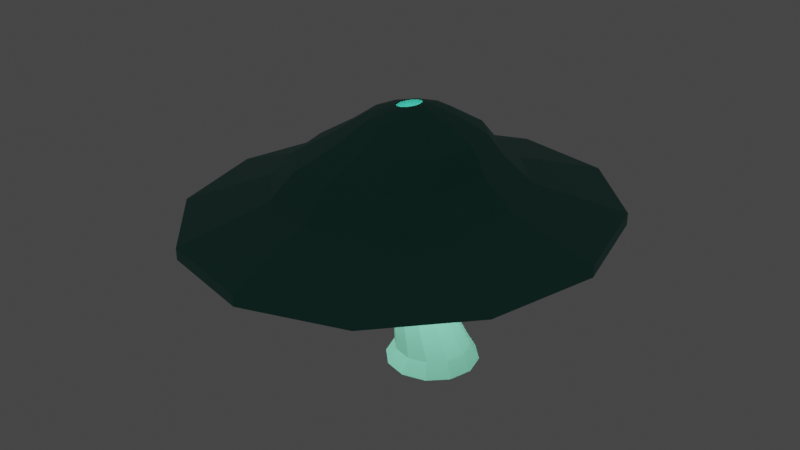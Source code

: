 # Source: GlowShroom.blend  (saved by Blender 2.92.15; exported with 4.5.12 LTS)
import bpy
from mathutils import Matrix  # noqa: F401  (used for matrix-valued properties, if any)

bpy.ops.wm.read_factory_settings(use_empty=True)
scene = bpy.context.scene
scene.name = 'Scene'

# ---- collections
col_collection = bpy.data.collections.new('Collection'); scene.collection.children.link(col_collection)

# ---- materials (node trees are filled in below, after node groups)
mat_blueshroom = bpy.data.materials.new('BlueShroom')
mat_blueshroom.use_transparent_shadow = False
mat_glowshroom = bpy.data.materials.new('GlowShroom')
mat_glowshroom.use_transparent_shadow = False
mat_mushstem = bpy.data.materials.new('MushStem')
mat_mushstem.use_transparent_shadow = False

# ---- material node trees
mat_blueshroom.use_nodes = True; mat_blueshroom.node_tree.nodes.clear()
_N = mat_blueshroom.node_tree.nodes; _L = mat_blueshroom.node_tree.links
n0 = _N.new('ShaderNodeBsdfPrincipled'); n0.name = 'Principled BSDF'; n0.location = (10, 300)
n0.distribution = 'GGX'
n0.subsurface_method = 'BURLEY'
n0.inputs[0].default_value = (0.04169, 0.2396, 0.189, 1.0)
n0.inputs[3].default_value = 1.45
n0.inputs[27].default_value = (0.0, 0.0, 0.0, 1.0)
n0.inputs[28].default_value = 1.0
n1 = _N.new('ShaderNodeOutputMaterial'); n1.name = 'Material Output'; n1.location = (300, 300)
_L.new(n0.outputs[0], n1.inputs[0])
n1.is_active_output = True
mat_glowshroom.use_nodes = True; mat_glowshroom.node_tree.nodes.clear()
_N = mat_glowshroom.node_tree.nodes; _L = mat_glowshroom.node_tree.links
n0 = _N.new('ShaderNodeOutputMaterial'); n0.name = 'Material Output'; n0.location = (300, 300)
n1 = _N.new('ShaderNodeEmission'); n1.name = 'Emission'; n1.location = (10, 300)
n1.inputs[0].default_value = (0.2395, 0.7991, 0.6883, 1.0)
n1.inputs[1].default_value = 8.0
_L.new(n1.outputs[0], n0.inputs[0])
n0.is_active_output = True
mat_mushstem.use_nodes = True; mat_mushstem.node_tree.nodes.clear()
_N = mat_mushstem.node_tree.nodes; _L = mat_mushstem.node_tree.links
n0 = _N.new('ShaderNodeBsdfPrincipled'); n0.name = 'Principled BSDF'; n0.location = (10, 300)
n0.distribution = 'GGX'
n0.subsurface_method = 'BURLEY'
n0.inputs[0].default_value = (0.3777, 0.3931, 0.3011, 1.0)
n0.inputs[3].default_value = 1.45
n0.inputs[27].default_value = (0.0, 0.0, 0.0, 1.0)
n0.inputs[28].default_value = 1.0
n1 = _N.new('ShaderNodeOutputMaterial'); n1.name = 'Material Output'; n1.location = (300, 300)
_L.new(n0.outputs[0], n1.inputs[0])
n1.is_active_output = True

# ---- world
world_world = bpy.data.worlds.new('World'); scene.world = world_world
world_world.use_nodes = True; world_world.node_tree.nodes.clear()
_N = world_world.node_tree.nodes; _L = world_world.node_tree.links
n0 = _N.new('ShaderNodeOutputWorld'); n0.name = 'World Output'; n0.location = (300, 300)
n1 = _N.new('ShaderNodeBackground'); n1.name = 'Background'; n1.location = (10, 300)
n1.inputs[0].default_value = (0.05088, 0.05088, 0.05088, 1.0)
_L.new(n1.outputs[0], n0.inputs[0])
n0.is_active_output = True
world_world.color = (0.05088, 0.05088, 0.05088)
world_world.use_sun_shadow = False
world_world.sun_shadow_jitter_overblur = 0.0

# ---- meshes
me_circle = bpy.data.meshes.new('Circle')
me_circle.from_pydata([(0.0, 1.0, 0.0), (-0.5, 0.866, 0.0), (-0.866, 0.5, 0.0), (-1.0, -4.371e-08, 0.0), (-0.866, -0.5, 0.0), (-0.5, -0.866, 0.0), (-1.51e-07, -1.0, 0.0), (0.5, -0.866, 0.0), (0.866, -0.5, 0.0), (1.0, -4.649e-07, 0.0), (0.866, 0.5, 0.0), (0.5, 0.866, 0.0), (-0.6075, 0.4046, 1.862), (-0.8098, 0.3504, 1.862), (-0.9579, 0.2023, 1.862), (-1.012, -1.056e-07, 1.862), (-0.9579, -0.2023, 1.862), (-0.8098, -0.3504, 1.862), (-0.6075, -0.4046, 1.862), (-0.4052, -0.3504, 1.862), (-0.2571, -0.2023, 1.862), (-0.2029, -2.76e-07, 1.862), (-0.2571, 0.2023, 1.862), (-0.4052, 0.3504, 1.862), (0.7067, -0.408, 0.3233), (0.816, -3.946e-07, 0.3233), (-0.408, -0.7067, 0.3233), (-1.186e-07, -0.816, 0.3233), (-0.7067, 0.408, 0.3233), (-0.816, -5.088e-08, 0.3233), (0.7067, 0.408, 0.3233), (0.408, -0.7067, 0.3233), (-0.7067, -0.408, 0.3233), (0.408, 0.7067, 0.3233), (4.571e-09, 0.816, 0.3233), (-0.408, 0.7067, 0.3233), (-0.9407, 0.431, 2.94), (-1.154, 0.3733, 2.971), (-1.31, 0.2155, 2.994), (-1.367, -1.008e-07, 3.002), (-1.31, -0.2155, 2.994), (-1.154, -0.3733, 2.971), (-0.9407, -0.431, 2.94), (-0.7274, -0.3733, 2.908), (-0.5713, -0.2155, 2.885), (-0.5142, -2.655e-07, 2.877), (-0.5713, 0.2155, 2.885), (-0.7274, 0.3733, 2.908), (-0.9407, 0.973, 3.233), (-1.422, 0.8426, 3.233), (-1.774, 0.4865, 3.233), (-1.903, 5.806e-09, 3.233), (-1.774, -0.4865, 3.233), (-1.422, -0.8426, 3.233), (-0.9407, -0.973, 3.233), (-0.4593, -0.8426, 3.233), (-0.107, -0.4865, 3.233), (0.02197, -3.66e-07, 3.233), (-0.107, 0.4865, 3.233), (-0.4593, 0.8426, 3.233), (-0.897, 4.614, 3.235), (-3.176, 3.996, 3.116), (-4.845, 2.307, 3.029), (-5.456, 5.627e-07, 2.997), (-4.845, -2.307, 3.029), (-3.176, -3.996, 3.116), (-0.897, -4.614, 3.235), (1.382, -3.996, 3.353), (3.051, -2.307, 3.44), (3.662, -1.376e-06, 3.472), (3.051, 2.307, 3.44), (1.382, 3.996, 3.353), (-0.9286, 2.713, 3.841), (-2.269, 2.35, 3.772), (-3.25, 1.357, 3.72), (-3.609, 2.453e-07, 3.702), (-3.25, -1.357, 3.72), (-2.269, -2.35, 3.772), (-0.9286, -2.713, 3.841), (0.4119, -2.35, 3.911), (1.393, -1.357, 3.962), (1.752, -8.945e-07, 3.981), (1.393, 1.357, 3.962), (0.4119, 2.35, 3.911), (-0.9561, 2.166, 4.37), (-2.026, 1.876, 4.314), (-2.809, 1.083, 4.273), (-3.096, 1.444e-07, 4.258), (-2.809, -1.083, 4.273), (-2.026, -1.876, 4.314), (-0.9561, -2.166, 4.37), (0.1139, -1.876, 4.425), (0.8972, -1.083, 4.466), (1.184, -7.655e-07, 4.481), (0.8972, 1.083, 4.466), (0.1139, 1.876, 4.425), (-0.6247, 1.539, 4.922), (-1.385, 1.333, 4.882), (-1.942, 0.7697, 4.853), (-2.146, 2.114e-08, 4.843), (-1.942, -0.7697, 4.853), (-1.385, -1.333, 4.882), (-0.6247, -1.539, 4.922), (0.1357, -1.333, 4.961), (0.6924, -0.7697, 4.99), (0.8962, -6.255e-07, 5.001), (0.6924, 0.7697, 4.99), (0.1357, 1.333, 4.961), (-0.6461, 0.8721, 5.333), (-1.077, 0.7552, 5.31), (-1.392, 0.436, 5.294), (-1.508, -7.707e-08, 5.288), (-1.392, -0.436, 5.294), (-1.077, -0.7552, 5.31), (-0.6461, -0.8721, 5.333), (-0.2153, -0.7553, 5.355), (0.1001, -0.436, 5.372), (0.2155, -4.434e-07, 5.378), (0.1001, 0.436, 5.372), (-0.2153, 0.7552, 5.355), (-0.6563, 0.3266, 5.528), (-0.8153, 0.2829, 5.499), (-0.9317, 0.1633, 5.478), (-0.9743, -1.272e-07, 5.47), (-0.9317, -0.1633, 5.478), (-0.8153, -0.2829, 5.499), (-0.6563, -0.3266, 5.528), (-0.4974, -0.2829, 5.557), (-0.381, -0.1633, 5.579), (-0.3384, -2.754e-07, 5.587), (-0.381, 0.1633, 5.579), (-0.4974, 0.2829, 5.557), (-1.368, 0.7483, 3.233), (-0.9407, 0.8641, 3.233), (-1.681, 0.4321, 3.233), (-1.796, -8.18e-09, 3.233), (-1.681, -0.4321, 3.233), (-1.368, -0.7483, 3.233), (-0.9407, -0.8641, 3.233), (-0.5132, -0.7483, 3.233), (-0.2003, -0.4321, 3.233), (-0.08572, -3.384e-07, 3.233), (-0.2003, 0.4321, 3.233), (-0.5132, 0.7483, 3.233), (-2.921, 3.549, 3.129), (-0.897, 4.098, 3.235), (-4.403, 2.049, 3.052), (-4.946, 4.863e-07, 3.024), (-4.403, -2.049, 3.052), (-2.921, -3.549, 3.129), (-0.897, -4.098, 3.235), (1.127, -3.549, 3.34), (2.609, -2.049, 3.417), (3.152, -1.235e-06, 3.446), (2.609, 2.049, 3.417), (1.127, 3.549, 3.34), (-1.328, 0.7483, 3.289), (-0.9009, 0.8641, 3.311), (-1.64, 0.4321, 3.273), (-1.755, 7.167e-09, 3.267), (-1.64, -0.4321, 3.273), (-1.328, -0.7483, 3.289), (-0.9009, -0.8641, 3.311), (-0.474, -0.7483, 3.333), (-0.1615, -0.4321, 3.35), (-0.04716, -3.558e-07, 3.355), (-0.1615, 0.4321, 3.35), (-0.474, 0.7483, 3.333), (-2.925, 3.549, 3.206), (-0.9009, 4.098, 3.311), (-4.407, 2.049, 3.128), (-4.95, 4.864e-07, 3.1), (-4.407, -2.049, 3.128), (-2.925, -3.549, 3.206), (-0.9009, -4.098, 3.311), (1.123, -3.549, 3.416), (2.605, -2.049, 3.494), (3.148, -1.235e-06, 3.522), (2.605, 2.049, 3.494), (1.123, 3.549, 3.416), (-3.176, 3.996, 2.862), (-0.897, 4.614, 2.98), (-4.845, 2.307, 2.775), (-5.456, 5.627e-07, 2.743), (-4.845, -2.307, 2.775), (-3.176, -3.996, 2.862), (-0.897, -4.614, 2.98), (1.382, -3.996, 3.099), (3.051, -2.307, 3.186), (3.662, -1.376e-06, 3.218), (3.051, 2.307, 3.186), (1.382, 3.996, 3.099), (-0.897, 4.098, 2.98), (2.609, -2.049, 3.163), (1.127, -3.549, 3.086), (-0.897, -4.098, 2.98), (-2.921, -3.549, 2.875), (-2.921, 3.549, 2.875), (-4.403, 2.049, 2.798), (-4.946, 4.863e-07, 2.77), (-4.403, -2.049, 2.798), (3.152, -1.235e-06, 3.191), (2.609, 2.049, 3.163), (1.127, 3.549, 3.086), (-0.7865, 0.2316, 5.505), (-0.6563, 0.2674, 5.528), (-0.8818, 0.1337, 5.487), (-0.9166, -1.365e-07, 5.481), (-0.8818, -0.1337, 5.487), (-0.7865, -0.2316, 5.505), (-0.6563, -0.2674, 5.528), (-0.5262, -0.2316, 5.552), (-0.4309, -0.1337, 5.57), (-0.396, -2.579e-07, 5.576), (-0.4309, 0.1337, 5.57), (-0.5262, 0.2316, 5.552), (-0.7507, 0.2316, 5.309), (-0.6205, 0.2674, 5.332), (-0.846, 0.1337, 5.291), (-0.8808, -1.391e-07, 5.285), (-0.846, -0.1337, 5.291), (-0.7507, -0.2316, 5.309), (-0.6205, -0.2674, 5.332), (-0.4904, -0.2316, 5.356), (-0.3951, -0.1337, 5.373), (-0.3602, -2.606e-07, 5.38), (-0.3951, 0.1337, 5.373), (-0.4904, 0.2316, 5.356)], [], [(24, 25, 21, 20), (26, 27, 18, 17), (28, 29, 15, 14), (25, 30, 22, 21), (27, 31, 19, 18), (29, 32, 16, 15), (30, 33, 23, 22), (34, 35, 13, 12), (31, 24, 20, 19), (32, 26, 17, 16), (33, 34, 12, 23), (35, 28, 14, 13), (1, 2, 28, 35), (11, 0, 34, 33), (4, 5, 26, 32), (7, 8, 24, 31), (0, 1, 35, 34), (10, 11, 33, 30), (3, 4, 32, 29), (6, 7, 31, 27), (9, 10, 30, 25), (2, 3, 29, 28), (5, 6, 27, 26), (8, 9, 25, 24), (15, 16, 40, 39), (22, 23, 47, 46), (12, 13, 37, 36), (19, 20, 44, 43), (16, 17, 41, 40), (23, 12, 36, 47), (13, 14, 38, 37), (20, 21, 45, 44), (17, 18, 42, 41), (14, 15, 39, 38), (21, 22, 46, 45), (18, 19, 43, 42), (42, 43, 55, 54), (39, 40, 52, 51), (46, 47, 59, 58), (36, 37, 49, 48), (43, 44, 56, 55), (40, 41, 53, 52), (47, 36, 48, 59), (37, 38, 50, 49), (44, 45, 57, 56), (41, 42, 54, 53), (38, 39, 51, 50), (45, 46, 58, 57), (58, 59, 143, 142), (70, 69, 189, 190), (50, 51, 135, 134), (144, 146, 198, 197), (57, 58, 142, 141), (152, 153, 201, 193), (49, 50, 134, 132), (56, 57, 141, 140), (62, 61, 180, 182), (48, 49, 132, 133), (55, 56, 140, 139), (69, 68, 188, 189), (62, 63, 75, 74), (69, 70, 82, 81), (66, 67, 79, 78), (63, 64, 76, 75), (70, 71, 83, 82), (60, 61, 73, 72), (67, 68, 80, 79), (64, 65, 77, 76), (71, 60, 72, 83), (61, 62, 74, 73), (68, 69, 81, 80), (65, 66, 78, 77), (74, 75, 87, 86), (81, 82, 94, 93), (78, 79, 91, 90), (75, 76, 88, 87), (82, 83, 95, 94), (72, 73, 85, 84), (79, 80, 92, 91), (76, 77, 89, 88), (83, 72, 84, 95), (73, 74, 86, 85), (80, 81, 93, 92), (77, 78, 90, 89), (89, 90, 102, 101), (86, 87, 99, 98), (93, 94, 106, 105), (90, 91, 103, 102), (87, 88, 100, 99), (94, 95, 107, 106), (84, 85, 97, 96), (91, 92, 104, 103), (88, 89, 101, 100), (95, 84, 96, 107), (85, 86, 98, 97), (92, 93, 105, 104), (101, 102, 114, 113), (98, 99, 111, 110), (105, 106, 118, 117), (102, 103, 115, 114), (99, 100, 112, 111), (106, 107, 119, 118), (96, 97, 109, 108), (103, 104, 116, 115), (100, 101, 113, 112), (107, 96, 108, 119), (97, 98, 110, 109), (104, 105, 117, 116), (116, 117, 129, 128), (113, 114, 126, 125), (110, 111, 123, 122), (117, 118, 130, 129), (114, 115, 127, 126), (111, 112, 124, 123), (118, 119, 131, 130), (108, 109, 121, 120), (115, 116, 128, 127), (112, 113, 125, 124), (119, 108, 120, 131), (109, 110, 122, 121), (130, 131, 215, 214), (144, 145, 169, 168), (152, 151, 175, 176), (136, 137, 161, 160), (143, 133, 157, 167), (151, 150, 174, 175), (135, 136, 160, 159), (142, 143, 167, 166), (150, 149, 173, 174), (134, 135, 159, 158), (141, 142, 166, 165), (149, 148, 172, 173), (132, 134, 158, 156), (145, 144, 197, 192), (51, 52, 136, 135), (151, 152, 193, 194), (59, 48, 133, 143), (61, 60, 181, 180), (52, 53, 137, 136), (68, 67, 187, 188), (150, 151, 194, 195), (53, 54, 138, 137), (67, 66, 186, 187), (149, 150, 195, 196), (54, 55, 139, 138), (165, 166, 178, 177), (162, 163, 175, 174), (159, 160, 172, 171), (166, 167, 179, 178), (157, 156, 168, 169), (163, 164, 176, 175), (160, 161, 173, 172), (167, 157, 169, 179), (156, 158, 170, 168), (164, 165, 177, 176), (161, 162, 174, 173), (158, 159, 171, 170), (137, 138, 162, 161), (153, 152, 176, 177), (146, 144, 168, 170), (138, 139, 163, 162), (154, 153, 177, 178), (147, 146, 170, 171), (139, 140, 164, 163), (155, 154, 178, 179), (133, 132, 156, 157), (148, 147, 171, 172), (140, 141, 165, 164), (145, 155, 179, 169), (189, 188, 193, 201), (180, 181, 192, 197), (188, 187, 194, 193), (187, 186, 195, 194), (186, 185, 196, 195), (182, 180, 197, 198), (190, 189, 201, 202), (183, 182, 198, 199), (191, 190, 202, 203), (184, 183, 199, 200), (181, 191, 203, 192), (185, 184, 200, 196), (63, 62, 182, 183), (153, 154, 202, 201), (146, 147, 199, 198), (71, 70, 190, 191), (64, 63, 183, 184), (154, 155, 203, 202), (147, 148, 200, 199), (60, 71, 191, 181), (65, 64, 184, 185), (155, 145, 192, 203), (148, 149, 196, 200), (66, 65, 185, 186), (206, 207, 219, 218), (120, 121, 204, 205), (127, 128, 212, 211), (124, 125, 209, 208), (131, 120, 205, 215), (121, 122, 206, 204), (128, 129, 213, 212), (125, 126, 210, 209), (122, 123, 207, 206), (129, 130, 214, 213), (126, 127, 211, 210), (123, 124, 208, 207), (216, 218, 219, 220, 221, 222, 223, 224, 225, 226, 227, 217), (213, 214, 226, 225), (210, 211, 223, 222), (207, 208, 220, 219), (214, 215, 227, 226), (205, 204, 216, 217), (211, 212, 224, 223), (208, 209, 221, 220), (215, 205, 217, 227), (204, 206, 218, 216), (212, 213, 225, 224), (209, 210, 222, 221)])
me_circle.polygons.foreach_set('material_index', [2, 2, 2, 2, 2, 2, 2, 2, 2, 2, 2, 2, 2, 2, 2, 2, 2, 2, 2, 2, 2, 2, 2, 2, 2, 2, 2, 2, 2, 2, 2, 2, 2, 2, 2, 2, 2, 2, 2, 2, 2, 2, 2, 2, 2, 2, 2, 2, 0, 0, 0, 0, 0, 0, 0, 0, 0, 0, 0, 0, 0, 0, 0, 0, 0, 0, 0, 0, 0, 0, 0, 0, 0, 0, 0, 0, 0, 0, 0, 0, 0, 0, 0, 0, 0, 0, 0, 0, 0, 0, 0, 0, 0, 0, 0, 0, 0, 0, 0, 0, 0, 0, 0, 0, 0, 0, 0, 0, 0, 0, 0, 0, 0, 0, 0, 0, 0, 0, 0, 0, 0, 0, 0, 1, 1, 0, 1, 1, 0, 1, 1, 0, 1, 0, 0, 0, 0, 0, 0, 0, 0, 0, 0, 0, 0, 1, 1, 1, 1, 1, 1, 1, 1, 1, 1, 1, 1, 1, 0, 0, 1, 0, 0, 1, 0, 1, 0, 1, 0, 0, 0, 0, 0, 0, 0, 0, 0, 0, 0, 0, 0, 0, 0, 0, 0, 0, 0, 0, 0, 0, 0, 0, 0, 0, 0, 0, 0, 0, 0, 0, 0, 0, 0, 0, 0, 1, 0, 0, 0, 0, 0, 0, 0, 0, 0, 0, 0])
_uv = me_circle.uv_layers.new(name='UVMap')
_uv.uv.foreach_set('vector', [0.2801, 0.03957, 0.2991, 0.05436, 0.2234, 0.1305, 0.212, 0.1247, 0.2097, 0.02218, 0.2347, 0.02434, 0.1869, 0.1193, 0.1739, 0.1182, 0.1818, 0.9781, 0.1574, 0.9764, 0.1486, 0.8861, 0.161, 0.8834, 0.2989, 0.9481, 0.2792, 0.9628, 0.2119, 0.876, 0.2234, 0.8704, 0.2347, 0.02434, 0.2583, 0.02974, 0.1998, 0.1211, 0.1869, 0.1193, 0.1587, 0.02345, 0.1838, 0.02206, 0.1612, 0.1165, 0.1488, 0.1137, 0.2792, 0.9628, 0.2567, 0.9723, 0.1996, 0.8794, 0.2119, 0.876, 0.2325, 0.9771, 0.2073, 0.9786, 0.1737, 0.882, 0.1867, 0.881, 0.2583, 0.02974, 0.2801, 0.03957, 0.212, 0.1247, 0.1998, 0.1211, 0.1838, 0.02206, 0.2097, 0.02218, 0.1739, 0.1182, 0.1612, 0.1165, 0.2567, 0.9723, 0.2325, 0.9771, 0.1867, 0.881, 0.1996, 0.8794, 0.2073, 0.9786, 0.1818, 0.9781, 0.161, 0.8834, 0.1737, 0.882, 0.2072, 0.9999, 0.1797, 0.9989, 0.1818, 0.9781, 0.2073, 0.9786, 0.263, 0.9926, 0.2351, 0.9983, 0.2325, 0.9771, 0.2567, 0.9723, 0.1834, 5.601e-05, 0.2114, 0.0009252, 0.2097, 0.02218, 0.1838, 0.02206, 0.2652, 0.01046, 0.2909, 0.02199, 0.2801, 0.03957, 0.2583, 0.02974, 0.2351, 0.9983, 0.2072, 0.9999, 0.2073, 0.9786, 0.2325, 0.9771, 0.2899, 0.9813, 0.263, 0.9926, 0.2567, 0.9723, 0.2792, 0.9628, 0.1541, 0.002769, 0.1834, 5.601e-05, 0.1838, 0.02206, 0.1587, 0.02345, 0.2385, 0.004017, 0.2652, 0.01046, 0.2583, 0.02974, 0.2347, 0.02434, 0.3138, 0.9634, 0.2899, 0.9813, 0.2792, 0.9628, 0.2989, 0.9481, 0.1797, 0.9989, 0.1528, 0.9952, 0.1574, 0.9764, 0.1818, 0.9781, 0.2114, 0.0009252, 0.2385, 0.004017, 0.2347, 0.02434, 0.2097, 0.02218, 0.2909, 0.02199, 0.3138, 0.0397, 0.2991, 0.05436, 0.2801, 0.03957, 0.1488, 0.1137, 0.1612, 0.1165, 0.1295, 0.1832, 0.1171, 0.1787, 0.2119, 0.876, 0.1996, 0.8794, 0.1723, 0.8125, 0.187, 0.8125, 0.1867, 0.881, 0.1737, 0.882, 0.1435, 0.8132, 0.1577, 0.8123, 0.1998, 0.1211, 0.212, 0.1247, 0.1862, 0.1877, 0.1716, 0.1876, 0.1612, 0.1165, 0.1739, 0.1182, 0.1428, 0.1865, 0.1295, 0.1832, 0.1996, 0.8794, 0.1867, 0.881, 0.1577, 0.8123, 0.1723, 0.8125, 0.1737, 0.882, 0.161, 0.8834, 0.1302, 0.8163, 0.1435, 0.8132, 0.212, 0.1247, 0.2234, 0.1305, 0.1995, 0.1882, 0.1862, 0.1877, 0.1739, 0.1182, 0.1869, 0.1193, 0.1569, 0.1875, 0.1428, 0.1865, 0.161, 0.8834, 0.1486, 0.8861, 0.1178, 0.8206, 0.1302, 0.8163, 0.2234, 0.8704, 0.2119, 0.876, 0.187, 0.8125, 0.2003, 0.8123, 0.1869, 0.1193, 0.1998, 0.1211, 0.1716, 0.1876, 0.1569, 0.1875, 0.1569, 0.1875, 0.1716, 0.1876, 0.1726, 0.2204, 0.1544, 0.2188, 0.1171, 0.1787, 0.1295, 0.1832, 0.1182, 0.2118, 0.09796, 0.2055, 0.187, 0.8125, 0.1723, 0.8125, 0.1737, 0.7795, 0.1922, 0.7805, 0.1577, 0.8123, 0.1435, 0.8132, 0.1373, 0.7832, 0.1555, 0.781, 0.1716, 0.1876, 0.1862, 0.1877, 0.191, 0.2197, 0.1726, 0.2204, 0.1295, 0.1832, 0.1428, 0.1865, 0.1362, 0.2164, 0.1182, 0.2118, 0.1723, 0.8125, 0.1577, 0.8123, 0.1555, 0.781, 0.1737, 0.7795, 0.1435, 0.8132, 0.1302, 0.8163, 0.1193, 0.7876, 0.1373, 0.7832, 0.1862, 0.1877, 0.1995, 0.1882, 0.2105, 0.2172, 0.191, 0.2197, 0.1428, 0.1865, 0.1569, 0.1875, 0.1544, 0.2188, 0.1362, 0.2164, 0.1302, 0.8163, 0.1178, 0.8206, 0.09909, 0.7936, 0.1193, 0.7876, 0.2003, 0.8123, 0.187, 0.8125, 0.1922, 0.7805, 0.2119, 0.7834, 0.1922, 0.7805, 0.1737, 0.7795, 0.1737, 0.7751, 0.1927, 0.7764, 0.2213, 0.6317, 0.282, 0.6234, 0.2827, 0.631, 0.2219, 0.6372, 0.1193, 0.7876, 0.09909, 0.7936, 0.09911, 0.7889, 0.1181, 0.7837, 0.1042, 0.665, 0.06307, 0.6704, 0.06214, 0.6652, 0.1035, 0.6605, 0.2119, 0.7834, 0.1922, 0.7805, 0.1927, 0.7764, 0.2114, 0.7793, 0.2209, 0.3465, 0.2753, 0.3472, 0.2751, 0.3542, 0.2205, 0.3521, 0.1373, 0.7832, 0.1193, 0.7876, 0.1181, 0.7837, 0.1365, 0.7789, 0.191, 0.2197, 0.2105, 0.2172, 0.21, 0.2211, 0.1914, 0.2237, 0.06076, 0.6503, 0.1025, 0.6473, 0.1026, 0.6518, 0.06103, 0.6555, 0.1555, 0.781, 0.1373, 0.7832, 0.1365, 0.7789, 0.155, 0.7761, 0.1726, 0.2204, 0.191, 0.2197, 0.1914, 0.2237, 0.1725, 0.2248, 0.2777, 0.375, 0.2189, 0.3675, 0.2194, 0.3621, 0.2783, 0.3676, 0.06076, 0.6503, 0.004125, 0.6556, 0.02512, 0.591, 0.06704, 0.6035, 0.282, 0.6234, 0.2213, 0.6317, 0.2034, 0.5862, 0.243, 0.5624, 0.1389, 0.3561, 0.1765, 0.361, 0.1667, 0.4006, 0.1344, 0.3954, 5.601e-05, 0.3446, 0.05857, 0.3495, 0.06549, 0.3969, 0.02301, 0.4105, 0.2213, 0.6317, 0.1779, 0.6386, 0.1679, 0.5987, 0.2034, 0.5862, 0.14, 0.6436, 0.1025, 0.6473, 0.103, 0.6069, 0.1354, 0.6043, 0.1765, 0.361, 0.2189, 0.3675, 0.2019, 0.4126, 0.1667, 0.4006, 0.05857, 0.3495, 0.1012, 0.3524, 0.1019, 0.393, 0.06549, 0.3969, 0.1779, 0.6386, 0.14, 0.6436, 0.1354, 0.6043, 0.1679, 0.5987, 0.1025, 0.6473, 0.06076, 0.6503, 0.06704, 0.6035, 0.103, 0.6069, 0.2189, 0.3675, 0.2777, 0.375, 0.2411, 0.435, 0.2019, 0.4126, 0.1012, 0.3524, 0.1389, 0.3561, 0.1344, 0.3954, 0.1019, 0.393, 0.06704, 0.6035, 0.02512, 0.591, 0.03878, 0.5668, 0.07288, 0.5822, 0.243, 0.5624, 0.2034, 0.5862, 0.1918, 0.5662, 0.2229, 0.5417, 0.1344, 0.3954, 0.1667, 0.4006, 0.1609, 0.4193, 0.1323, 0.4134, 0.02301, 0.4105, 0.06549, 0.3969, 0.07174, 0.4183, 0.03755, 0.4348, 0.2034, 0.5862, 0.1679, 0.5987, 0.1619, 0.58, 0.1918, 0.5662, 0.1354, 0.6043, 0.103, 0.6069, 0.1041, 0.5877, 0.1332, 0.5863, 0.1667, 0.4006, 0.2019, 0.4126, 0.1908, 0.4325, 0.1609, 0.4193, 0.06549, 0.3969, 0.1019, 0.393, 0.1032, 0.4123, 0.07174, 0.4183, 0.1679, 0.5987, 0.1354, 0.6043, 0.1332, 0.5863, 0.1619, 0.58, 0.103, 0.6069, 0.06704, 0.6035, 0.07288, 0.5822, 0.1041, 0.5877, 0.2019, 0.4126, 0.2411, 0.435, 0.222, 0.4559, 0.1908, 0.4325, 0.1019, 0.393, 0.1344, 0.3954, 0.1323, 0.4134, 0.1032, 0.4123, 0.1032, 0.4123, 0.1323, 0.4134, 0.1401, 0.4361, 0.1163, 0.4383, 0.07288, 0.5822, 0.03878, 0.5668, 0.0694, 0.5316, 0.09272, 0.552, 0.2229, 0.5417, 0.1918, 0.5662, 0.1851, 0.5463, 0.2051, 0.5255, 0.1323, 0.4134, 0.1609, 0.4193, 0.163, 0.4406, 0.1401, 0.4361, 0.03755, 0.4348, 0.07174, 0.4183, 0.09228, 0.4483, 0.06937, 0.4692, 0.1918, 0.5662, 0.1619, 0.58, 0.1636, 0.5585, 0.1851, 0.5463, 0.1332, 0.5863, 0.1041, 0.5877, 0.1169, 0.5616, 0.1407, 0.5634, 0.1609, 0.4193, 0.1908, 0.4325, 0.1846, 0.4522, 0.163, 0.4406, 0.07174, 0.4183, 0.1032, 0.4123, 0.1163, 0.4383, 0.09228, 0.4483, 0.1619, 0.58, 0.1332, 0.5863, 0.1407, 0.5634, 0.1636, 0.5585, 0.1041, 0.5877, 0.07288, 0.5822, 0.09272, 0.552, 0.1169, 0.5616, 0.1908, 0.4325, 0.222, 0.4559, 0.2049, 0.4723, 0.1846, 0.4522, 0.1163, 0.4383, 0.1401, 0.4361, 0.139, 0.4611, 0.1238, 0.4631, 0.09272, 0.552, 0.0694, 0.5316, 0.09808, 0.5148, 0.1094, 0.529, 0.2051, 0.5255, 0.1851, 0.5463, 0.1672, 0.5263, 0.1767, 0.5121, 0.1401, 0.4361, 0.163, 0.4406, 0.1538, 0.4642, 0.139, 0.4611, 0.06937, 0.4692, 0.09228, 0.4483, 0.1094, 0.471, 0.09839, 0.4853, 0.1851, 0.5463, 0.1636, 0.5585, 0.154, 0.5351, 0.1672, 0.5263, 0.1407, 0.5634, 0.1169, 0.5616, 0.124, 0.5366, 0.1392, 0.5384, 0.163, 0.4406, 0.1846, 0.4522, 0.1673, 0.4726, 0.1538, 0.4642, 0.09228, 0.4483, 0.1163, 0.4383, 0.1238, 0.4631, 0.1094, 0.471, 0.1636, 0.5585, 0.1407, 0.5634, 0.1392, 0.5384, 0.154, 0.5351, 0.1169, 0.5616, 0.09272, 0.552, 0.1094, 0.529, 0.124, 0.5366, 0.1846, 0.4522, 0.2049, 0.4723, 0.1772, 0.4866, 0.1673, 0.4726, 0.1673, 0.4726, 0.1772, 0.4866, 0.1543, 0.4946, 0.1506, 0.4889, 0.1238, 0.4631, 0.139, 0.4611, 0.1382, 0.4834, 0.1314, 0.4844, 0.1094, 0.529, 0.09808, 0.5148, 0.1207, 0.506, 0.125, 0.5117, 0.1767, 0.5121, 0.1672, 0.5263, 0.1504, 0.5105, 0.1537, 0.5049, 0.139, 0.4611, 0.1538, 0.4642, 0.145, 0.4848, 0.1382, 0.4834, 0.09839, 0.4853, 0.1094, 0.471, 0.1252, 0.488, 0.1209, 0.4937, 0.1672, 0.5263, 0.154, 0.5351, 0.1449, 0.5147, 0.1504, 0.5105, 0.1392, 0.5384, 0.124, 0.5366, 0.1313, 0.5152, 0.1382, 0.5162, 0.1538, 0.4642, 0.1673, 0.4726, 0.1506, 0.4889, 0.145, 0.4848, 0.1094, 0.471, 0.1238, 0.4631, 0.1314, 0.4844, 0.1252, 0.488, 0.154, 0.5351, 0.1392, 0.5384, 0.1382, 0.5162, 0.1449, 0.5147, 0.124, 0.5366, 0.1094, 0.529, 0.125, 0.5117, 0.1313, 0.5152, 0.1504, 0.5105, 0.1449, 0.5147, 0.1439, 0.5125, 0.1486, 0.509, 0.1042, 0.665, 0.142, 0.6614, 0.1421, 0.6628, 0.1043, 0.6665, 0.2209, 0.3465, 0.1787, 0.343, 0.1788, 0.3415, 0.221, 0.3448, 0.117, 0.2158, 0.1353, 0.2207, 0.1363, 0.2233, 0.1173, 0.2182, 0.1737, 0.7751, 0.155, 0.7761, 0.1563, 0.773, 0.175, 0.771, 0.1787, 0.343, 0.1409, 0.3384, 0.141, 0.3369, 0.1788, 0.3415, 0.09791, 0.2102, 0.117, 0.2158, 0.1173, 0.2182, 0.09774, 0.2125, 0.1927, 0.7764, 0.1737, 0.7751, 0.175, 0.771, 0.194, 0.7714, 0.1409, 0.3384, 0.1029, 0.3345, 0.1031, 0.333, 0.141, 0.3369, 0.1181, 0.7837, 0.09911, 0.7889, 0.09897, 0.7866, 0.1184, 0.7813, 0.2114, 0.7793, 0.1927, 0.7764, 0.194, 0.7714, 0.2127, 0.7745, 0.1029, 0.3345, 0.06078, 0.3289, 0.06107, 0.3272, 0.1031, 0.333, 0.1365, 0.7789, 0.1181, 0.7837, 0.1184, 0.7813, 0.1375, 0.7764, 0.142, 0.6614, 0.1042, 0.665, 0.1035, 0.6605, 0.1413, 0.6571, 0.09796, 0.2055, 0.1182, 0.2118, 0.117, 0.2158, 0.09791, 0.2102, 0.1787, 0.343, 0.2209, 0.3465, 0.2205, 0.3521, 0.178, 0.3476, 0.1737, 0.7795, 0.1555, 0.781, 0.155, 0.7761, 0.1737, 0.7751, 0.1025, 0.6473, 0.14, 0.6436, 0.1403, 0.6479, 0.1026, 0.6518, 0.1182, 0.2118, 0.1362, 0.2164, 0.1353, 0.2207, 0.117, 0.2158, 0.2189, 0.3675, 0.1765, 0.361, 0.1769, 0.3564, 0.2194, 0.3621, 0.1409, 0.3384, 0.1787, 0.343, 0.178, 0.3476, 0.1402, 0.3427, 0.1362, 0.2164, 0.1544, 0.2188, 0.1539, 0.2237, 0.1353, 0.2207, 0.1765, 0.361, 0.1389, 0.3561, 0.1391, 0.3518, 0.1769, 0.3564, 0.1029, 0.3345, 0.1409, 0.3384, 0.1402, 0.3427, 0.1022, 0.339, 0.1544, 0.2188, 0.1726, 0.2204, 0.1725, 0.2248, 0.1539, 0.2237, 0.2127, 0.7745, 0.194, 0.7714, 0.2237, 0.6551, 0.2799, 0.6544, 0.1551, 0.2268, 0.1738, 0.2289, 0.1788, 0.3415, 0.141, 0.3369, 0.09774, 0.2125, 0.1173, 0.2182, 0.06107, 0.3272, 0.008425, 0.3166, 0.194, 0.7714, 0.175, 0.771, 0.1803, 0.6584, 0.2237, 0.6551, 0.1563, 0.773, 0.1375, 0.7764, 0.1043, 0.6665, 0.1421, 0.6628, 0.1738, 0.2289, 0.1927, 0.2287, 0.221, 0.3448, 0.1788, 0.3415, 0.1173, 0.2182, 0.1363, 0.2233, 0.1031, 0.333, 0.06107, 0.3272, 0.175, 0.771, 0.1563, 0.773, 0.1421, 0.6628, 0.1803, 0.6584, 0.1375, 0.7764, 0.1184, 0.7813, 0.06335, 0.672, 0.1043, 0.6665, 0.1927, 0.2287, 0.2112, 0.226, 0.2754, 0.3452, 0.221, 0.3448, 0.1363, 0.2233, 0.1551, 0.2268, 0.141, 0.3369, 0.1031, 0.333, 0.1184, 0.7813, 0.09897, 0.7866, 0.01252, 0.6825, 0.06335, 0.672, 0.1353, 0.2207, 0.1539, 0.2237, 0.1551, 0.2268, 0.1363, 0.2233, 0.2753, 0.3472, 0.2209, 0.3465, 0.221, 0.3448, 0.2754, 0.3452, 0.06307, 0.6704, 0.1042, 0.665, 0.1043, 0.6665, 0.06335, 0.672, 0.1539, 0.2237, 0.1725, 0.2248, 0.1738, 0.2289, 0.1551, 0.2268, 0.2236, 0.6533, 0.2799, 0.6522, 0.2799, 0.6544, 0.2237, 0.6551, 0.01214, 0.6806, 0.06307, 0.6704, 0.06335, 0.672, 0.01252, 0.6825, 0.1725, 0.2248, 0.1914, 0.2237, 0.1927, 0.2287, 0.1738, 0.2289, 0.1801, 0.6569, 0.2236, 0.6533, 0.2237, 0.6551, 0.1803, 0.6584, 0.155, 0.7761, 0.1365, 0.7789, 0.1375, 0.7764, 0.1563, 0.773, 0.06078, 0.3289, 0.008021, 0.3187, 0.008425, 0.3166, 0.06107, 0.3272, 0.1914, 0.2237, 0.21, 0.2211, 0.2112, 0.226, 0.1927, 0.2287, 0.142, 0.6614, 0.1801, 0.6569, 0.1803, 0.6584, 0.1421, 0.6628, 0.2783, 0.3676, 0.2194, 0.3621, 0.2205, 0.3521, 0.2751, 0.3542, 0.1026, 0.6518, 0.1403, 0.6479, 0.1413, 0.6571, 0.1035, 0.6605, 0.2194, 0.3621, 0.1769, 0.3564, 0.178, 0.3476, 0.2205, 0.3521, 0.1769, 0.3564, 0.1391, 0.3518, 0.1402, 0.3427, 0.178, 0.3476, 0.1391, 0.3518, 0.1014, 0.3478, 0.1022, 0.339, 0.1402, 0.3427, 0.06103, 0.6555, 0.1026, 0.6518, 0.1035, 0.6605, 0.06214, 0.6652, 0.2219, 0.6372, 0.2827, 0.631, 0.2796, 0.645, 0.2231, 0.6475, 0.005005, 0.6626, 0.06103, 0.6555, 0.06214, 0.6652, 0.01087, 0.6746, 0.1783, 0.6433, 0.2219, 0.6372, 0.2231, 0.6475, 0.1794, 0.6522, 0.0588, 0.3442, 0.0008731, 0.3374, 0.006777, 0.325, 0.05986, 0.3342, 0.1403, 0.6479, 0.1783, 0.6433, 0.1794, 0.6522, 0.1413, 0.6571, 0.1014, 0.3478, 0.0588, 0.3442, 0.05986, 0.3342, 0.1022, 0.339, 0.004125, 0.6556, 0.06076, 0.6503, 0.06103, 0.6555, 0.005005, 0.6626, 0.2799, 0.6522, 0.2236, 0.6533, 0.2231, 0.6475, 0.2796, 0.645, 0.06307, 0.6704, 0.01214, 0.6806, 0.01087, 0.6746, 0.06214, 0.6652, 0.1779, 0.6386, 0.2213, 0.6317, 0.2219, 0.6372, 0.1783, 0.6433, 0.05857, 0.3495, 5.601e-05, 0.3446, 0.0008731, 0.3374, 0.0588, 0.3442, 0.2236, 0.6533, 0.1801, 0.6569, 0.1794, 0.6522, 0.2231, 0.6475, 0.008021, 0.3187, 0.06078, 0.3289, 0.05986, 0.3342, 0.006777, 0.325, 0.14, 0.6436, 0.1779, 0.6386, 0.1783, 0.6433, 0.1403, 0.6479, 0.1012, 0.3524, 0.05857, 0.3495, 0.0588, 0.3442, 0.1014, 0.3478, 0.1801, 0.6569, 0.142, 0.6614, 0.1413, 0.6571, 0.1794, 0.6522, 0.06078, 0.3289, 0.1029, 0.3345, 0.1022, 0.339, 0.05986, 0.3342, 0.1389, 0.3561, 0.1012, 0.3524, 0.1014, 0.3478, 0.1391, 0.3518, 0.1267, 0.5099, 0.1228, 0.505, 0.1294, 0.4997, 0.1318, 0.504, 0.1382, 0.5162, 0.1313, 0.5152, 0.1321, 0.5129, 0.1381, 0.5137, 0.145, 0.4848, 0.1506, 0.4889, 0.1488, 0.4906, 0.144, 0.487, 0.1252, 0.488, 0.1314, 0.4844, 0.1322, 0.4867, 0.1268, 0.4898, 0.1449, 0.5147, 0.1382, 0.5162, 0.1381, 0.5137, 0.1439, 0.5125, 0.1313, 0.5152, 0.125, 0.5117, 0.1267, 0.5099, 0.1321, 0.5129, 0.1506, 0.4889, 0.1543, 0.4946, 0.1522, 0.4954, 0.1488, 0.4906, 0.1314, 0.4844, 0.1382, 0.4834, 0.1381, 0.4859, 0.1322, 0.4867, 0.125, 0.5117, 0.1207, 0.506, 0.1228, 0.505, 0.1267, 0.5099, 0.1537, 0.5049, 0.1504, 0.5105, 0.1486, 0.509, 0.1516, 0.5043, 0.1382, 0.4834, 0.145, 0.4848, 0.144, 0.487, 0.1381, 0.4859, 0.1209, 0.4937, 0.1252, 0.488, 0.1268, 0.4898, 0.1231, 0.4946, 0.1347, 0.5064, 0.1318, 0.504, 0.1294, 0.4997, 0.1319, 0.4958, 0.1347, 0.4933, 0.1379, 0.4923, 0.141, 0.4932, 0.1438, 0.4958, 0.1459, 0.5, 0.1436, 0.5038, 0.1409, 0.5064, 0.1378, 0.5073, 0.1516, 0.5043, 0.1486, 0.509, 0.1436, 0.5038, 0.1459, 0.5, 0.1381, 0.4859, 0.144, 0.487, 0.141, 0.4932, 0.1379, 0.4923, 0.1231, 0.4946, 0.1268, 0.4898, 0.1319, 0.4958, 0.1294, 0.4997, 0.1486, 0.509, 0.1439, 0.5125, 0.1409, 0.5064, 0.1436, 0.5038, 0.1381, 0.5137, 0.1321, 0.5129, 0.1347, 0.5064, 0.1378, 0.5073, 0.144, 0.487, 0.1488, 0.4906, 0.1438, 0.4958, 0.141, 0.4932, 0.1268, 0.4898, 0.1322, 0.4867, 0.1347, 0.4933, 0.1319, 0.4958, 0.1439, 0.5125, 0.1381, 0.5137, 0.1378, 0.5073, 0.1409, 0.5064, 0.1321, 0.5129, 0.1267, 0.5099, 0.1318, 0.504, 0.1347, 0.5064, 0.1488, 0.4906, 0.1522, 0.4954, 0.1459, 0.5, 0.1438, 0.4958, 0.1322, 0.4867, 0.1381, 0.4859, 0.1379, 0.4923, 0.1347, 0.4933])
me_circle.materials.append(mat_blueshroom)
me_circle.materials.append(mat_glowshroom)
me_circle.materials.append(mat_mushstem)
me_circle.use_remesh_fix_poles = True
me_circle.use_remesh_preserve_attributes = False
me_circle.use_mirror_vertex_groups = False
me_circle.update()

# ---- objects
ob_circle = bpy.data.objects.new('Circle', me_circle)

# ---- transforms, parenting, visibility, modifiers, constraints
ob_circle.location = (0.0, 0.0, 0.0)
ob_circle.lineart.crease_threshold = 0.0

# ---- collection membership
col_collection.objects.link(ob_circle)

# ---- scene / render settings (as saved in the file)
scene.frame_start = 1; scene.frame_end = 250; scene.frame_set(1)
scene.render.engine = 'BLENDER_EEVEE_NEXT'
scene.cycles.use_denoising = False
scene.cycles.samples = 128
scene.cycles.sampling_pattern = 'TABULATED_SOBOL'
scene.cycles.use_adaptive_sampling = False
scene.cycles.use_light_tree = False
scene.view_settings.view_transform = 'Filmic'
bpy.context.view_layer.update()

# ---- added for rendering (the .blend has no active camera): camera
cam_auto = bpy.data.cameras.new('AutoCamera')
cam_auto.lens = 50.0
cam_auto.sensor_width = 36.0
cam_auto.clip_end = 1000.0
ob_auto_camera = bpy.data.objects.new('AutoCamera', cam_auto)
scene.collection.objects.link(ob_auto_camera)
ob_auto_camera.location = (12.1708, -15.6813, 13.2475)
ob_auto_camera.rotation_euler = (1.09748, -7.21219e-08, 0.694738)
scene.camera = ob_auto_camera
bpy.context.view_layer.update()

